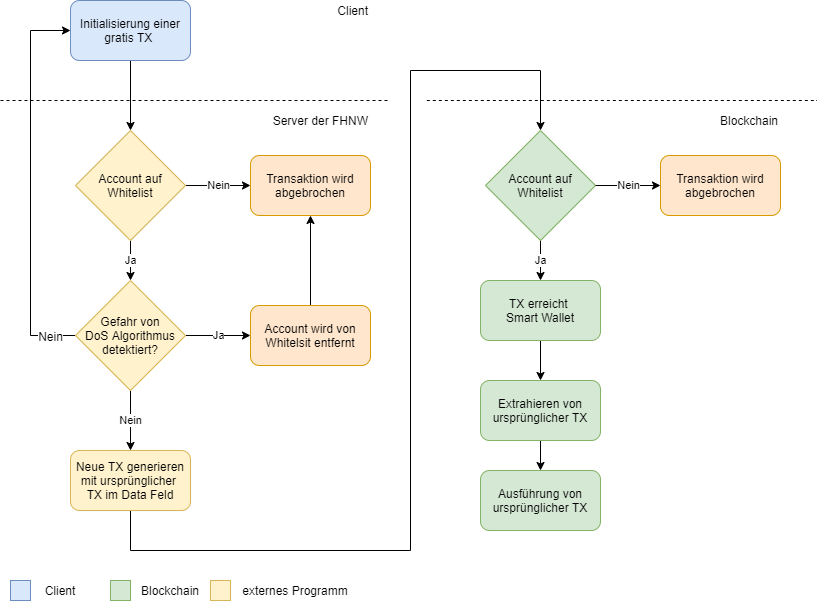

The diagram above was exported from draw.io. Its source (the exported page's mxGraphModel, read from the mxfile embedded in the PNG):
<mxGraphModel dx="1086" dy="966" grid="1" gridSize="10" guides="1" tooltips="1" connect="1" arrows="1" fold="1" page="1" pageScale="1" pageWidth="827" pageHeight="1169" math="0" shadow="0">
  <root>
    <mxCell id="0" />
    <mxCell id="1" parent="0" />
    <mxCell id="C47xgTRclal1G_FCAfR3-1" style="edgeStyle=orthogonalEdgeStyle;rounded=0;orthogonalLoop=1;jettySize=auto;html=1;entryX=0.5;entryY=0;entryDx=0;entryDy=0;" parent="1" source="C47xgTRclal1G_FCAfR3-2" target="C47xgTRclal1G_FCAfR3-8" edge="1">
      <mxGeometry relative="1" as="geometry" />
    </mxCell>
    <mxCell id="C47xgTRclal1G_FCAfR3-2" value="Initialisierung einer gratis TX&amp;nbsp;" style="rounded=1;whiteSpace=wrap;html=1;fillColor=#dae8fc;strokeColor=#6c8ebf;" parent="1" vertex="1">
      <mxGeometry x="80" y="40" width="120" height="60" as="geometry" />
    </mxCell>
    <mxCell id="C47xgTRclal1G_FCAfR3-3" value="" style="endArrow=none;dashed=1;html=1;" parent="1" edge="1">
      <mxGeometry width="50" height="50" relative="1" as="geometry">
        <mxPoint x="10" y="140" as="sourcePoint" />
        <mxPoint x="400" y="140" as="targetPoint" />
      </mxGeometry>
    </mxCell>
    <mxCell id="C47xgTRclal1G_FCAfR3-4" value="Client" style="text;html=1;strokeColor=none;fillColor=none;align=right;verticalAlign=middle;whiteSpace=wrap;rounded=0;" parent="1" vertex="1">
      <mxGeometry x="340" y="40" width="40" height="20" as="geometry" />
    </mxCell>
    <mxCell id="C47xgTRclal1G_FCAfR3-5" value="Server der FHNW" style="text;html=1;strokeColor=none;fillColor=none;align=right;verticalAlign=middle;whiteSpace=wrap;rounded=0;" parent="1" vertex="1">
      <mxGeometry x="270" y="150" width="110" height="20" as="geometry" />
    </mxCell>
    <mxCell id="C47xgTRclal1G_FCAfR3-6" value="Nein" style="edgeStyle=orthogonalEdgeStyle;rounded=0;orthogonalLoop=1;jettySize=auto;html=1;" parent="1" source="C47xgTRclal1G_FCAfR3-8" target="C47xgTRclal1G_FCAfR3-9" edge="1">
      <mxGeometry relative="1" as="geometry" />
    </mxCell>
    <mxCell id="C47xgTRclal1G_FCAfR3-19" value="Ja" style="edgeStyle=orthogonalEdgeStyle;rounded=0;orthogonalLoop=1;jettySize=auto;html=1;entryX=0.5;entryY=0;entryDx=0;entryDy=0;" parent="1" source="C47xgTRclal1G_FCAfR3-8" target="C47xgTRclal1G_FCAfR3-18" edge="1">
      <mxGeometry relative="1" as="geometry" />
    </mxCell>
    <mxCell id="C47xgTRclal1G_FCAfR3-8" value="Account auf&lt;br&gt;&lt;div style=&quot;&quot;&gt;&lt;span&gt;Whitelist&lt;/span&gt;&lt;/div&gt;" style="rhombus;whiteSpace=wrap;html=1;align=center;fillColor=#fff2cc;strokeColor=#d6b656;" parent="1" vertex="1">
      <mxGeometry x="85" y="170" width="110" height="110" as="geometry" />
    </mxCell>
    <mxCell id="C47xgTRclal1G_FCAfR3-9" value="Transaktion wird&lt;br&gt;abgebrochen" style="rounded=1;whiteSpace=wrap;html=1;align=center;fillColor=#ffe6cc;strokeColor=#d79b00;" parent="1" vertex="1">
      <mxGeometry x="260" y="195" width="120" height="60" as="geometry" />
    </mxCell>
    <mxCell id="C47xgTRclal1G_FCAfR3-23" style="edgeStyle=orthogonalEdgeStyle;rounded=0;orthogonalLoop=1;jettySize=auto;html=1;entryX=0.5;entryY=0;entryDx=0;entryDy=0;exitX=0.5;exitY=1;exitDx=0;exitDy=0;" parent="1" source="C47xgTRclal1G_FCAfR3-11" target="C47xgTRclal1G_FCAfR3-24" edge="1">
      <mxGeometry relative="1" as="geometry">
        <mxPoint x="140" y="610" as="targetPoint" />
        <Array as="points">
          <mxPoint x="140" y="590" />
          <mxPoint x="420" y="590" />
          <mxPoint x="420" y="110" />
          <mxPoint x="550" y="110" />
        </Array>
      </mxGeometry>
    </mxCell>
    <mxCell id="C47xgTRclal1G_FCAfR3-11" value="Neue TX generieren&lt;br&gt;mit ursprünglicher &lt;br&gt;TX im Data Feld" style="rounded=1;whiteSpace=wrap;html=1;align=center;fillColor=#fff2cc;strokeColor=#d6b656;" parent="1" vertex="1">
      <mxGeometry x="80" y="490" width="120" height="60" as="geometry" />
    </mxCell>
    <mxCell id="C47xgTRclal1G_FCAfR3-34" style="edgeStyle=orthogonalEdgeStyle;rounded=0;orthogonalLoop=1;jettySize=auto;html=1;entryX=0.5;entryY=1;entryDx=0;entryDy=0;" parent="1" source="C47xgTRclal1G_FCAfR3-15" target="C47xgTRclal1G_FCAfR3-9" edge="1">
      <mxGeometry relative="1" as="geometry" />
    </mxCell>
    <mxCell id="C47xgTRclal1G_FCAfR3-15" value="Account wird von&lt;br&gt;Whitelsit entfernt" style="rounded=1;whiteSpace=wrap;html=1;align=center;fillColor=#ffe6cc;strokeColor=#d79b00;" parent="1" vertex="1">
      <mxGeometry x="260" y="345" width="120" height="60" as="geometry" />
    </mxCell>
    <mxCell id="C47xgTRclal1G_FCAfR3-16" value="" style="endArrow=none;dashed=1;html=1;" parent="1" edge="1">
      <mxGeometry width="50" height="50" relative="1" as="geometry">
        <mxPoint x="436.33" y="140" as="sourcePoint" />
        <mxPoint x="826.3299999999999" y="140" as="targetPoint" />
      </mxGeometry>
    </mxCell>
    <mxCell id="C47xgTRclal1G_FCAfR3-17" value="Blockchain" style="text;html=1;strokeColor=none;fillColor=none;align=right;verticalAlign=middle;whiteSpace=wrap;rounded=0;" parent="1" vertex="1">
      <mxGeometry x="680" y="150" width="110" height="20" as="geometry" />
    </mxCell>
    <mxCell id="C47xgTRclal1G_FCAfR3-20" value="Ja" style="edgeStyle=orthogonalEdgeStyle;rounded=0;orthogonalLoop=1;jettySize=auto;html=1;entryX=0;entryY=0.5;entryDx=0;entryDy=0;" parent="1" source="C47xgTRclal1G_FCAfR3-18" target="C47xgTRclal1G_FCAfR3-15" edge="1">
      <mxGeometry relative="1" as="geometry" />
    </mxCell>
    <mxCell id="C47xgTRclal1G_FCAfR3-21" value="Nein" style="edgeStyle=orthogonalEdgeStyle;rounded=0;orthogonalLoop=1;jettySize=auto;html=1;entryX=0.5;entryY=0;entryDx=0;entryDy=0;" parent="1" source="C47xgTRclal1G_FCAfR3-18" target="C47xgTRclal1G_FCAfR3-11" edge="1">
      <mxGeometry relative="1" as="geometry" />
    </mxCell>
    <mxCell id="C47xgTRclal1G_FCAfR3-36" style="edgeStyle=orthogonalEdgeStyle;rounded=0;orthogonalLoop=1;jettySize=auto;html=1;entryX=0;entryY=0.5;entryDx=0;entryDy=0;" parent="1" source="C47xgTRclal1G_FCAfR3-18" target="C47xgTRclal1G_FCAfR3-2" edge="1">
      <mxGeometry relative="1" as="geometry">
        <Array as="points">
          <mxPoint x="40" y="375" />
          <mxPoint x="40" y="70" />
        </Array>
      </mxGeometry>
    </mxCell>
    <mxCell id="C47xgTRclal1G_FCAfR3-37" value="Nein" style="text;html=1;align=center;verticalAlign=middle;resizable=0;points=[];labelBackgroundColor=#ffffff;" parent="C47xgTRclal1G_FCAfR3-36" vertex="1" connectable="0">
      <mxGeometry x="-0.8274" y="-1" relative="1" as="geometry">
        <mxPoint x="8.33" y="1" as="offset" />
      </mxGeometry>
    </mxCell>
    <mxCell id="C47xgTRclal1G_FCAfR3-18" value="Gefahr von&lt;br&gt;DoS Algorithmus&lt;br&gt;detektiert?" style="rhombus;whiteSpace=wrap;html=1;align=center;fillColor=#fff2cc;strokeColor=#d6b656;" parent="1" vertex="1">
      <mxGeometry x="85" y="320" width="110" height="110" as="geometry" />
    </mxCell>
    <mxCell id="C47xgTRclal1G_FCAfR3-28" value="Ja" style="edgeStyle=orthogonalEdgeStyle;rounded=0;orthogonalLoop=1;jettySize=auto;html=1;entryX=0.5;entryY=0;entryDx=0;entryDy=0;" parent="1" source="C47xgTRclal1G_FCAfR3-24" target="C47xgTRclal1G_FCAfR3-27" edge="1">
      <mxGeometry relative="1" as="geometry" />
    </mxCell>
    <mxCell id="C47xgTRclal1G_FCAfR3-24" value="Account auf&lt;br&gt;&lt;div style=&quot;&quot;&gt;&lt;span&gt;Whitelist&lt;/span&gt;&lt;/div&gt;" style="rhombus;whiteSpace=wrap;html=1;align=center;fillColor=#d5e8d4;strokeColor=#82b366;" parent="1" vertex="1">
      <mxGeometry x="495" y="170" width="110" height="110" as="geometry" />
    </mxCell>
    <mxCell id="C47xgTRclal1G_FCAfR3-25" value="Transaktion wird&lt;br&gt;abgebrochen" style="rounded=1;whiteSpace=wrap;html=1;align=center;fillColor=#ffe6cc;strokeColor=#d79b00;" parent="1" vertex="1">
      <mxGeometry x="670" y="195" width="120" height="60" as="geometry" />
    </mxCell>
    <mxCell id="C47xgTRclal1G_FCAfR3-26" value="Nein" style="edgeStyle=orthogonalEdgeStyle;rounded=0;orthogonalLoop=1;jettySize=auto;html=1;" parent="1" source="C47xgTRclal1G_FCAfR3-24" target="C47xgTRclal1G_FCAfR3-25" edge="1">
      <mxGeometry relative="1" as="geometry" />
    </mxCell>
    <mxCell id="C47xgTRclal1G_FCAfR3-31" style="edgeStyle=orthogonalEdgeStyle;rounded=0;orthogonalLoop=1;jettySize=auto;html=1;entryX=0.5;entryY=0;entryDx=0;entryDy=0;" parent="1" source="C47xgTRclal1G_FCAfR3-27" target="C47xgTRclal1G_FCAfR3-29" edge="1">
      <mxGeometry relative="1" as="geometry" />
    </mxCell>
    <mxCell id="C47xgTRclal1G_FCAfR3-27" value="TX erreicht &lt;br&gt;Smart Wallet" style="rounded=1;whiteSpace=wrap;html=1;align=center;fillColor=#d5e8d4;strokeColor=#82b366;" parent="1" vertex="1">
      <mxGeometry x="490" y="320" width="120" height="60" as="geometry" />
    </mxCell>
    <mxCell id="C47xgTRclal1G_FCAfR3-32" style="edgeStyle=orthogonalEdgeStyle;rounded=0;orthogonalLoop=1;jettySize=auto;html=1;entryX=0.5;entryY=0;entryDx=0;entryDy=0;" parent="1" source="C47xgTRclal1G_FCAfR3-29" target="C47xgTRclal1G_FCAfR3-30" edge="1">
      <mxGeometry relative="1" as="geometry" />
    </mxCell>
    <mxCell id="C47xgTRclal1G_FCAfR3-29" value="Extrahieren von ursprünglicher TX" style="rounded=1;whiteSpace=wrap;html=1;align=center;fillColor=#d5e8d4;strokeColor=#82b366;" parent="1" vertex="1">
      <mxGeometry x="490" y="420" width="120" height="60" as="geometry" />
    </mxCell>
    <mxCell id="C47xgTRclal1G_FCAfR3-30" value="Ausführung von ursprünglicher TX" style="rounded=1;whiteSpace=wrap;html=1;align=center;fillColor=#d5e8d4;strokeColor=#82b366;" parent="1" vertex="1">
      <mxGeometry x="490" y="510" width="120" height="60" as="geometry" />
    </mxCell>
    <mxCell id="r4qgYWLkzQquSS_jqG65-1" value="" style="rounded=0;whiteSpace=wrap;html=1;fillColor=#dae8fc;strokeColor=#6c8ebf;" vertex="1" parent="1">
      <mxGeometry x="20" y="620" width="20" height="20" as="geometry" />
    </mxCell>
    <mxCell id="r4qgYWLkzQquSS_jqG65-2" value="Client" style="text;html=1;strokeColor=none;fillColor=none;align=center;verticalAlign=middle;whiteSpace=wrap;rounded=0;" vertex="1" parent="1">
      <mxGeometry x="50" y="620" width="40" height="20" as="geometry" />
    </mxCell>
    <mxCell id="r4qgYWLkzQquSS_jqG65-3" value="" style="rounded=0;whiteSpace=wrap;html=1;fillColor=#d5e8d4;strokeColor=#82b366;" vertex="1" parent="1">
      <mxGeometry x="120" y="620" width="20" height="20" as="geometry" />
    </mxCell>
    <mxCell id="r4qgYWLkzQquSS_jqG65-4" value="Blockchain" style="text;html=1;align=center;verticalAlign=middle;whiteSpace=wrap;rounded=0;" vertex="1" parent="1">
      <mxGeometry x="160" y="620" width="40" height="20" as="geometry" />
    </mxCell>
    <mxCell id="r4qgYWLkzQquSS_jqG65-5" value="externes Programm" style="text;html=1;strokeColor=none;fillColor=none;align=center;verticalAlign=middle;whiteSpace=wrap;rounded=0;" vertex="1" parent="1">
      <mxGeometry x="250" y="620" width="110" height="20" as="geometry" />
    </mxCell>
    <mxCell id="r4qgYWLkzQquSS_jqG65-6" value="" style="rounded=0;whiteSpace=wrap;html=1;fillColor=#fff2cc;strokeColor=#d6b656;" vertex="1" parent="1">
      <mxGeometry x="220" y="620" width="20" height="20" as="geometry" />
    </mxCell>
  </root>
</mxGraphModel>